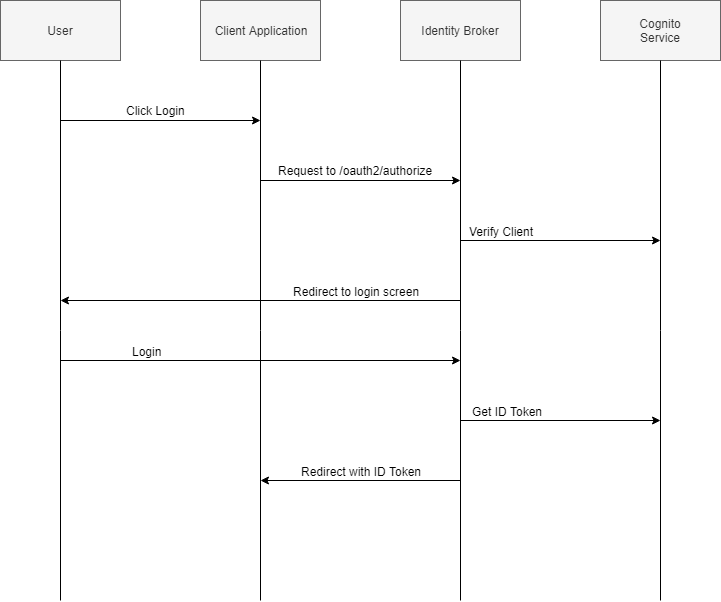

The diagram above was exported from draw.io. Its source (the exported page's mxGraphModel, read from the mxfile embedded in the PNG):
<mxGraphModel dx="2062" dy="1073" grid="1" gridSize="10" guides="1" tooltips="1" connect="1" arrows="1" fold="1" page="1" pageScale="1" pageWidth="850" pageHeight="1100" math="0" shadow="0">
  <root>
    <mxCell id="0" />
    <mxCell id="1" parent="0" />
    <mxCell id="FcxlWhzMLgI_EPz-zAwq-3" value="User" style="rounded=0;whiteSpace=wrap;html=1;fillColor=#f5f5f5;strokeColor=#666666;fontColor=#333333;" parent="1" vertex="1">
      <mxGeometry x="80" y="40" width="120" height="60" as="geometry" />
    </mxCell>
    <mxCell id="FcxlWhzMLgI_EPz-zAwq-4" value="Client Application" style="rounded=0;whiteSpace=wrap;html=1;fillColor=#f5f5f5;strokeColor=#666666;fontColor=#333333;" parent="1" vertex="1">
      <mxGeometry x="280" y="40" width="120" height="60" as="geometry" />
    </mxCell>
    <mxCell id="FcxlWhzMLgI_EPz-zAwq-5" value="Identity Broker" style="rounded=0;whiteSpace=wrap;html=1;fillColor=#f5f5f5;strokeColor=#666666;fontColor=#333333;" parent="1" vertex="1">
      <mxGeometry x="480" y="40" width="120" height="60" as="geometry" />
    </mxCell>
    <mxCell id="FcxlWhzMLgI_EPz-zAwq-9" value="Cognito&lt;br&gt;Service" style="rounded=0;whiteSpace=wrap;html=1;fillColor=#f5f5f5;strokeColor=#666666;fontColor=#333333;" parent="1" vertex="1">
      <mxGeometry x="680" y="40" width="120" height="60" as="geometry" />
    </mxCell>
    <mxCell id="FcxlWhzMLgI_EPz-zAwq-11" value="" style="endArrow=classic;html=1;" parent="1" edge="1">
      <mxGeometry width="50" height="50" relative="1" as="geometry">
        <mxPoint x="140" y="160" as="sourcePoint" />
        <mxPoint x="340" y="160" as="targetPoint" />
      </mxGeometry>
    </mxCell>
    <mxCell id="FcxlWhzMLgI_EPz-zAwq-12" value="Click Login" style="text;html=1;align=center;verticalAlign=middle;resizable=0;points=[];autosize=1;" parent="1" vertex="1">
      <mxGeometry x="200" y="140" width="70" height="20" as="geometry" />
    </mxCell>
    <mxCell id="FcxlWhzMLgI_EPz-zAwq-13" value="" style="endArrow=none;html=1;entryX=0.5;entryY=1;entryDx=0;entryDy=0;" parent="1" target="FcxlWhzMLgI_EPz-zAwq-4" edge="1">
      <mxGeometry width="50" height="50" relative="1" as="geometry">
        <mxPoint x="340" y="640" as="sourcePoint" />
        <mxPoint x="350" y="140" as="targetPoint" />
      </mxGeometry>
    </mxCell>
    <mxCell id="FcxlWhzMLgI_EPz-zAwq-14" value="" style="endArrow=none;html=1;entryX=0.5;entryY=1;entryDx=0;entryDy=0;" parent="1" target="FcxlWhzMLgI_EPz-zAwq-5" edge="1">
      <mxGeometry width="50" height="50" relative="1" as="geometry">
        <mxPoint x="540" y="640" as="sourcePoint" />
        <mxPoint x="520" y="130" as="targetPoint" />
      </mxGeometry>
    </mxCell>
    <mxCell id="FcxlWhzMLgI_EPz-zAwq-18" value="" style="endArrow=none;html=1;entryX=0.5;entryY=1;entryDx=0;entryDy=0;" parent="1" target="FcxlWhzMLgI_EPz-zAwq-9" edge="1">
      <mxGeometry width="50" height="50" relative="1" as="geometry">
        <mxPoint x="740" y="640" as="sourcePoint" />
        <mxPoint x="750" y="130" as="targetPoint" />
      </mxGeometry>
    </mxCell>
    <mxCell id="FcxlWhzMLgI_EPz-zAwq-19" value="" style="endArrow=classic;html=1;" parent="1" edge="1">
      <mxGeometry width="50" height="50" relative="1" as="geometry">
        <mxPoint x="540" y="280" as="sourcePoint" />
        <mxPoint x="740" y="280" as="targetPoint" />
      </mxGeometry>
    </mxCell>
    <mxCell id="FcxlWhzMLgI_EPz-zAwq-20" value="Verify Client" style="text;html=1;align=center;verticalAlign=middle;resizable=0;points=[];labelBackgroundColor=#ffffff;" parent="FcxlWhzMLgI_EPz-zAwq-19" vertex="1" connectable="0">
      <mxGeometry x="-0.1158" y="2" relative="1" as="geometry">
        <mxPoint x="-48" y="-8" as="offset" />
      </mxGeometry>
    </mxCell>
    <mxCell id="FcxlWhzMLgI_EPz-zAwq-22" value="" style="endArrow=classic;html=1;" parent="1" edge="1">
      <mxGeometry width="50" height="50" relative="1" as="geometry">
        <mxPoint x="540" y="340" as="sourcePoint" />
        <mxPoint x="140" y="340" as="targetPoint" />
      </mxGeometry>
    </mxCell>
    <mxCell id="FcxlWhzMLgI_EPz-zAwq-23" value="Redirect to login screen" style="text;html=1;align=center;verticalAlign=middle;resizable=0;points=[];labelBackgroundColor=#ffffff;" parent="FcxlWhzMLgI_EPz-zAwq-22" vertex="1" connectable="0">
      <mxGeometry x="-0.3568" relative="1" as="geometry">
        <mxPoint x="24" y="-10" as="offset" />
      </mxGeometry>
    </mxCell>
    <mxCell id="FcxlWhzMLgI_EPz-zAwq-27" value="" style="endArrow=classic;html=1;" parent="1" edge="1">
      <mxGeometry width="50" height="50" relative="1" as="geometry">
        <mxPoint x="140" y="400" as="sourcePoint" />
        <mxPoint x="540" y="400" as="targetPoint" />
      </mxGeometry>
    </mxCell>
    <mxCell id="FcxlWhzMLgI_EPz-zAwq-28" value="Login" style="text;html=1;align=center;verticalAlign=middle;resizable=0;points=[];labelBackgroundColor=#ffffff;" parent="FcxlWhzMLgI_EPz-zAwq-27" vertex="1" connectable="0">
      <mxGeometry x="-0.2649" y="-1" relative="1" as="geometry">
        <mxPoint x="-61" y="-11" as="offset" />
      </mxGeometry>
    </mxCell>
    <mxCell id="FcxlWhzMLgI_EPz-zAwq-30" value="" style="endArrow=classic;html=1;" parent="1" edge="1">
      <mxGeometry width="50" height="50" relative="1" as="geometry">
        <mxPoint x="540" y="460" as="sourcePoint" />
        <mxPoint x="740" y="460" as="targetPoint" />
      </mxGeometry>
    </mxCell>
    <mxCell id="FcxlWhzMLgI_EPz-zAwq-32" value="Get ID Token" style="text;html=1;align=center;verticalAlign=middle;resizable=0;points=[];labelBackgroundColor=#ffffff;" parent="FcxlWhzMLgI_EPz-zAwq-30" vertex="1" connectable="0">
      <mxGeometry x="-0.5351" y="-2" relative="1" as="geometry">
        <mxPoint y="-12" as="offset" />
      </mxGeometry>
    </mxCell>
    <mxCell id="FcxlWhzMLgI_EPz-zAwq-35" value="" style="endArrow=classic;html=1;" parent="1" edge="1">
      <mxGeometry width="50" height="50" relative="1" as="geometry">
        <mxPoint x="540" y="520" as="sourcePoint" />
        <mxPoint x="340" y="520" as="targetPoint" />
      </mxGeometry>
    </mxCell>
    <mxCell id="FcxlWhzMLgI_EPz-zAwq-36" value="Redirect with ID Token" style="text;html=1;align=center;verticalAlign=middle;resizable=0;points=[];labelBackgroundColor=#ffffff;" parent="FcxlWhzMLgI_EPz-zAwq-35" vertex="1" connectable="0">
      <mxGeometry x="0.01" y="2" relative="1" as="geometry">
        <mxPoint x="1" y="-12" as="offset" />
      </mxGeometry>
    </mxCell>
    <mxCell id="FcxlWhzMLgI_EPz-zAwq-16" value="Request to /oauth2/authorize" style="text;html=1;align=center;verticalAlign=middle;resizable=0;points=[];autosize=1;" parent="1" vertex="1">
      <mxGeometry x="350" y="200" width="170" height="20" as="geometry" />
    </mxCell>
    <mxCell id="FcxlWhzMLgI_EPz-zAwq-37" value="" style="endArrow=classic;html=1;" parent="1" edge="1">
      <mxGeometry width="50" height="50" relative="1" as="geometry">
        <mxPoint x="340" y="220" as="sourcePoint" />
        <mxPoint x="540" y="220" as="targetPoint" />
      </mxGeometry>
    </mxCell>
    <mxCell id="FcxlWhzMLgI_EPz-zAwq-38" value="" style="endArrow=none;html=1;entryX=0.5;entryY=1;entryDx=0;entryDy=0;" parent="1" target="FcxlWhzMLgI_EPz-zAwq-3" edge="1">
      <mxGeometry width="50" height="50" relative="1" as="geometry">
        <mxPoint x="140" y="640" as="sourcePoint" />
        <mxPoint x="170" y="140" as="targetPoint" />
      </mxGeometry>
    </mxCell>
  </root>
</mxGraphModel>